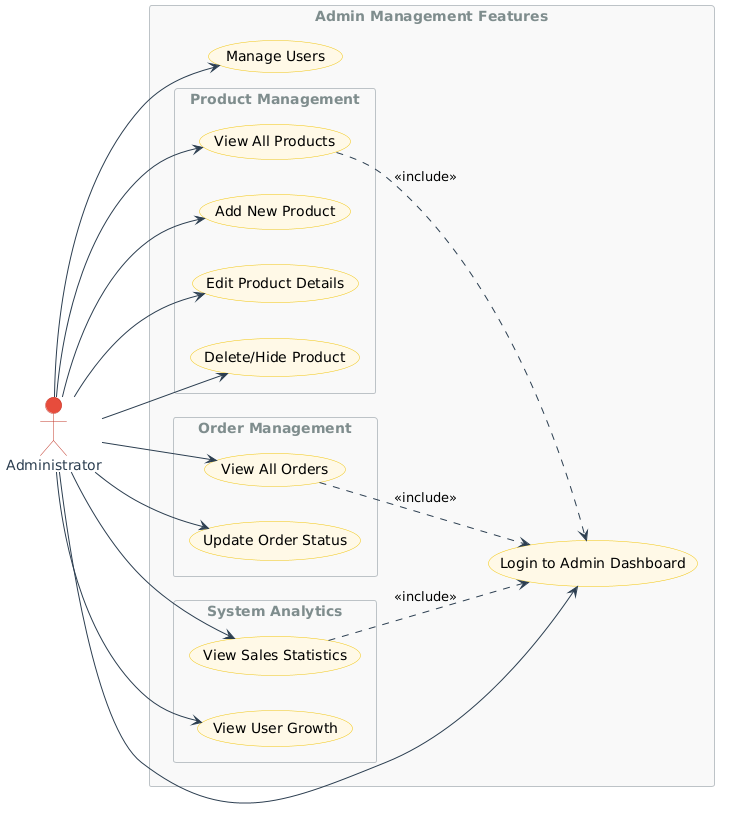

The diagram above was rendered by PlantUML. Its source (embedded in the PNG):
@startuml
left to right direction
skinparam packageStyle rectangle

' Modern Style Configuration
skinparam handwritten false
skinparam shadow false
skinparam defaultFontName "Segoe UI"
skinparam usecase {
    BackgroundColor #FEF9E7
    BorderColor #F1C40F
    ArrowColor #2C3E50
    ActorBorderColor #2C3E50
}
skinparam actor {
    BackgroundColor #E74C3C
    BorderColor #C0392B
    FontColor #2C3E50
}
skinparam rectangle {
    BackgroundColor #F8F9F9
    BorderColor #BDC3C7
    FontColor #7F8C8D
}

actor "Administrator" as a

rectangle "Admin Management Features" {
  usecase "Login to Admin Dashboard" as UC1
  
  package "Product Management" {
    usecase "View All Products" as UC2
    usecase "Add New Product" as UC3
    usecase "Edit Product Details" as UC4
    usecase "Delete/Hide Product" as UC5
  }

  package "Order Management" {
    usecase "View All Orders" as UC6
    usecase "Update Order Status" as UC7
  }

  package "System Analytics" {
    usecase "View Sales Statistics" as UC8
    usecase "View User Growth" as UC9
  }

  usecase "Manage Users" as UC10
}

a --> UC1
a --> UC2
a --> UC3
a --> UC4
a --> UC5
a --> UC6
a --> UC7
a --> UC8
a --> UC9
a --> UC10

UC2 ..> UC1 : <<include>>
UC6 ..> UC1 : <<include>>
UC8 ..> UC1 : <<include>>
@enduml